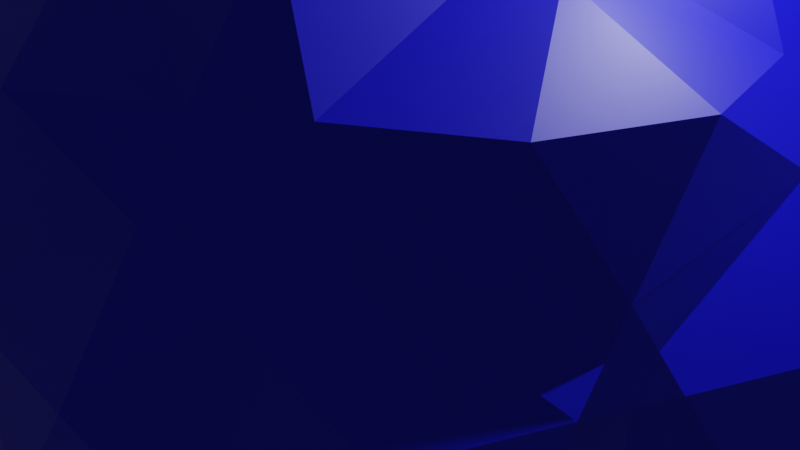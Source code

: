 # Source: rhombicosahedron.blend  (saved by Blender 2.81.16; exported with 4.5.12 LTS)
import bpy
from mathutils import Matrix  # noqa: F401  (used for matrix-valued properties, if any)

bpy.ops.wm.read_factory_settings(use_empty=True)
scene = bpy.context.scene
scene.name = 'Scene'

# ---- collections
col_collection = bpy.data.collections.new('Collection'); scene.collection.children.link(col_collection)

# ---- materials (node trees are filled in below, after node groups)
mat_material_001 = bpy.data.materials.new('Material.001')
mat_material_001.use_transparent_shadow = False

# ---- material node trees
mat_material_001.use_nodes = True; mat_material_001.node_tree.nodes.clear()
_N = mat_material_001.node_tree.nodes; _L = mat_material_001.node_tree.links
n0 = _N.new('ShaderNodeOutputMaterial'); n0.name = 'Material Output'; n0.location = (300, 300)
n1 = _N.new('ShaderNodeBsdfPrincipled'); n1.name = 'Principled BSDF'; n1.location = (10, 300)
n1.distribution = 'GGX'
n1.subsurface_method = 'BURLEY'
n1.inputs[0].default_value = (0.00072, 0.0, 0.8, 1.0)
n1.inputs[3].default_value = 1.45
n1.inputs[27].default_value = (0.0, 0.0, 0.0, 1.0)
n1.inputs[28].default_value = 1.0
_L.new(n1.outputs[0], n0.inputs[0])
n0.is_active_output = True

# ---- world
world_world = bpy.data.worlds.new('World'); scene.world = world_world
world_world.use_nodes = True; world_world.node_tree.nodes.clear()
_N = world_world.node_tree.nodes; _L = world_world.node_tree.links
n0 = _N.new('ShaderNodeOutputWorld'); n0.name = 'World Output'; n0.location = (300, 300)
n1 = _N.new('ShaderNodeBackground'); n1.name = 'Background'; n1.location = (10, 300)
n1.inputs[0].default_value = (0.05088, 0.05088, 0.05088, 1.0)
_L.new(n1.outputs[0], n0.inputs[0])
n0.is_active_output = True
world_world.color = (0.05088, 0.05088, 0.05088)
world_world.use_sun_shadow = False
world_world.sun_shadow_jitter_overblur = 0.0

# ---- cameras
cam_camera = bpy.data.cameras.new('Camera')
cam_camera.clip_end = 100.0
cam_camera.ortho_scale = 7.314

# ---- lights
light_light = bpy.data.lights.new('Light', 'POINT')
light_light.transmission_factor = 0.0
light_light.energy = 1000.0
light_light.shadow_soft_size = 0.1
light_light.shadow_maximum_resolution = 0.006
light_light.use_absolute_resolution = True

# ---- meshes
me_rhombicosahedron = bpy.data.meshes.new('Rhombicosahedron')
me_rhombicosahedron.from_pydata([(-2.952, -0.7098, -3.609), (-3.416, -1.255, -2.455), (-3.612, -0.4396, -2.45), (-4.025, -0.2671, -1.731), (-3.935, 0.8891, -2.444), (-3.704, -1.595, -1.735), (-4.08, -0.9741, -1.293), (-4.17, -2.137, -0.5745), (-3.097, -2.58, -2.453), (-4.685, 0.003266, -0.5732), (-2.592, 0.8367, -3.41), (-2.426, 0.5694, -3.61), (-2.794, 1.162, -3.168), (-2.266, 0.9479, -3.611), (-0.6597, 0.2823, -4.33), (-1.822, -0.4359, -4.327), (-0.9832, 1.597, -4.328), (0.06137, 0.7119, -4.33), (0.6808, 0.1792, -4.33), (0.3676, -0.6109, -4.33), (-0.4718, -0.5425, -4.328), (-1.912, -1.6, -3.606), (-0.1636, -1.881, -4.358), (1.75, -0.7125, -4.331), (1.23, 1.454, -4.219), (-1.589, -1.866, -3.611), (-1.267, -2.131, -3.616), (-2.105, 1.326, -3.613), (-1.938, -1.998, -3.363), (-1.958, -2.308, -3.173), (-1.613, -2.22, -3.395), (-2.45, 1.244, -3.39), (-0.7147, -3.566, -2.452), (-2.046, -3.453, -2.424), (-0.2349, -3.057, -3.622), (-2.728, -3.187, -1.297), (0.9457, -2.307, -3.612), (1.301, -2.085, -3.614), (1.638, -1.873, -3.615), (1.272, -2.445, -3.392), (0.1437, -3.645, -2.459), (1.598, -2.582, -3.172), (1.493, -3.764, -2.481), (1.618, -2.228, -3.394), (-2.93, -3.105, -0.9368), (-3.132, -3.023, -0.5761), (-3.795, -2.748, 0.5876), (-4.103, -1.429, 0.5809), (-4.207, -1.017, 0.5845), (-4.31, -0.606, 0.5881), (-4.023, 1.43, -0.9318), (-3.879, 1.601, -1.287), (-4.166, 1.259, -0.5769), (-3.411, 2.14, -2.442), (-3.857, 1.828, -0.9329), (-4.615, 0.7174, 0.5777), (-4.194, -0.7943, 0.9449), (-4.012, 1.63, -0.578), (-3.874, 1.592, 1.296), (-3.835, 2.054, -0.5792), (-3.787, 2.764, 0.5755), (-2.658, 3.025, -1.73), (-3.317, 3.307, -0.5682), (-2.624, 3.472, 0.5768), (-2.259, 2.847, -2.448), (-2.184, 3.574, -1.297), (-1.49, 3.746, -1.73), (-1.511, 3.309, -2.447), (-1.592, 2.569, -3.613), (-0.3706, 4.009, -2.452), (-1.444, 4.459, -0.5737), (-0.2346, 2.482, -3.611), (0.3645, -4.005, -1.745), (-0.9866, -3.88, -1.732), (-0.3339, -4.161, -1.275), (0.7456, -4.602, -0.5646), (-1.439, -4.381, -0.5179), (-2.811, -3.295, -0.5797), (-2.609, -3.377, -0.9404), (-2.49, -3.566, -0.5833), (-2.725, -3.19, 1.302), (-2.116, -4.18, 0.582), (-0.746, -4.284, 0.5795), (-0.3313, -4.321, 0.582), (0.08327, -4.359, 0.5845), (-0.5379, -4.234, 0.9373), (2.054, -3.741, -0.9402), (1.912, -3.909, -0.5826), (2.196, -3.574, -1.298), (2.273, -3.689, -0.5744), (2.652, -3.033, -2.453), (3.412, -2.155, -1.728), (2.415, -3.521, -0.9319), (3.793, -2.752, -0.5738), (2.635, -3.469, -0.5661), (3.174, -1.771, -2.457), (3.878, -1.601, -1.296), (3.488, -0.9934, -2.473), (3.94, -0.8862, -1.726), (4.02, 0.2634, -2.455), (4.633, -0.7217, -0.5819), (2.784, -1.177, -3.62), (2.475, 0.181, -3.606), (2.705, 0.4371, -3.395), (2.936, 0.6933, -3.184), (2.372, 0.5799, -3.607), (2.269, 0.9789, -3.609), (2.603, 0.8361, -3.396), (1.955, 2.313, -3.615), (2.654, 2.487, -2.449), (3.691, 1.595, -2.452), (0.5797, 2.414, -3.61), (0.1726, 2.448, -3.61), (0.4036, 2.722, -3.387), (-0.003631, 2.756, -3.388), (0.2274, 3.03, -3.164), (2.02, 3.028, -2.452), (0.974, 3.925, -2.451), (2.054, 3.482, -1.724), (2.721, 3.193, -1.297), (2.122, 4.174, -0.5986), (3.094, 2.593, -1.719), (3.813, 2.735, -0.5687), (4.075, 0.9915, -1.284), (4.198, 0.7901, -0.9185), (4.32, 0.5887, -0.553), (4.215, 1.012, -0.5649), (4.092, 1.213, -0.9304), (4.109, 1.435, -0.5768), (4.009, -1.65, 0.5808), (3.852, -2.034, 0.5864), (4.165, -1.266, 0.5751), (3.869, -1.814, 0.9457), (-3.406, 2.148, 1.746), (3.319, -3.304, 0.5734), (1.452, -4.451, 0.5793), (2.202, -3.574, 1.288), (2.666, -3.023, 1.743), (1.495, -3.748, 1.736), (2.266, -2.858, 2.446), (1.529, -3.299, 2.468), (1.59, -2.589, 3.618), (3.421, -2.142, 2.449), (0.3714, -4.019, 2.457), (3.886, -1.595, 1.305), (-0.3297, -4.183, 1.295), (-0.1232, -4.271, 0.9398), (-0.9828, -3.908, 2.461), (-2.057, -3.467, 1.741), (-2.015, -3.03, 2.464), (-2.651, -2.478, 2.48), (-3.107, -2.587, 1.724), (-1.964, -2.313, 3.621), (-3.704, -1.593, 2.466), (-4.091, -1.206, 0.9414), (-4.078, -0.9825, 1.302), (-4.015, -0.2849, 2.442), (-3.909, 0.8804, 1.762), (-2.955, -0.7127, 3.171), (-3.491, 0.9915, 2.458), (-3.18, 1.766, 2.452), (-2.66, 3.032, 2.468), (-2.795, 1.157, 3.623), (-2.41, 3.521, 0.9448), (-2.196, 3.57, 1.313), (-2.27, 3.687, 0.5833), (-1.917, 3.903, 0.5898), (-2.056, 3.736, 0.9513), (-1.491, 3.738, 2.461), (-0.3706, 4.007, 1.747), (-0.7481, 4.621, 0.5733), (-0.07233, 4.346, -0.5766), (0.1284, 4.262, -0.9399), (0.3292, 4.177, -1.303), (0.5474, 4.232, -0.9329), (0.3467, 4.317, -0.5696), (0.7657, 4.287, -0.5626), (0.3437, 4.174, 1.3), (1.45, 4.447, 0.5826), (-0.1299, 3.632, 2.459), (0.9941, 3.906, 1.737), (0.6948, 3.571, 2.454), (0.2533, 3.019, 3.625), (2.047, 3.471, 2.445), (-1.594, 2.575, 3.186), (-1.265, 2.438, 3.404), (-0.9357, 2.301, 3.622), (-1.288, 2.079, 3.626), (-1.617, 2.216, 3.408), (-1.641, 1.856, 3.63), (-1.732, 0.713, 4.34), (-0.3649, 0.6099, 4.337), (0.1524, 1.866, 4.337), (0.4732, 0.5246, 4.335), (-0.6974, -0.1629, 4.337), (0.6684, -0.2727, 4.333), (1.827, 0.4474, 4.331), (-0.06603, -0.7142, 4.335), (-1.204, -1.42, 4.337), (0.979, -1.593, 4.331), (-2.381, -0.5767, 3.622), (-2.284, -0.9864, 3.622), (-2.479, -0.1671, 3.622), (-2.62, -0.8495, 3.397), (-2.717, -0.4399, 3.397), (-0.4176, -2.727, 3.395), (-0.6104, -2.413, 3.624), (-0.2249, -3.041, 3.167), (-0.1821, -2.45, 3.62), (0.01067, -2.764, 3.391), (0.2462, -2.487, 3.616), (4.168, 2.158, 0.5821), (4.085, 0.9799, 1.285), (4.684, -0.009734, 0.5778), (3.115, 3.043, 0.5874), (2.49, 3.571, 0.5714), (2.803, 3.307, 0.5794), (2.913, 3.123, 0.9389), (2.601, 3.387, 0.9309), (2.711, 3.203, 1.29), (3.108, 2.586, 2.448), (3.708, 1.574, 1.751), (3.411, 1.262, 2.472), (4.033, 0.2582, 1.723), (3.606, 0.4526, 2.465), (3.936, -0.8991, 2.446), (2.951, 0.7212, 3.622), (4.025, -1.43, 0.94), (1.629, 2.222, 3.394), (1.981, 2.304, 3.17), (1.278, 2.14, 3.618), (1.945, 1.952, 3.394), (1.594, 1.87, 3.618), (1.909, 1.599, 3.619), (2.622, -0.848, 3.398), (2.814, -1.166, 3.169), (2.429, -0.53, 3.627), (2.465, -1.248, 3.392), (2.272, -0.9299, 3.621), (2.115, -1.33, 3.615)], [], [(14, 16, 17, 24, 18, 23, 19, 22, 20, 15), (0, 2, 10, 11), (2, 4, 12, 10), (13, 14, 15, 11), (89, 87, 86, 88, 92, 94), (11, 15, 0), (0, 15, 21), (15, 20, 25, 21), (22, 26, 25, 20), (13, 27, 16, 14), (1, 0, 21, 28), (8, 1, 28, 29), (30, 32, 33, 29), (30, 26, 34, 32), (208, 206, 205, 207, 209, 210), (29, 33, 8), (8, 33, 35), (26, 22, 34), (34, 22, 36), (22, 19, 37, 36), (37, 19, 23, 38), (34, 36, 39, 40), (39, 41, 42, 40), (8, 35, 44, 5), (44, 45, 7, 5), (7, 45, 46), (7, 46, 47), (7, 47, 48, 6), (48, 49, 9, 6), (4, 3, 50, 51), (9, 52, 50, 3), (12, 4, 53), (4, 51, 53), (9, 49, 55), (52, 9, 55), (57, 52, 55, 58), (59, 57, 58, 60), (51, 54, 61, 53), (54, 59, 62, 61), (62, 59, 60), (62, 60, 63), (0, 1, 8, 5, 7, 6, 9, 3, 4, 2), (53, 64, 31, 12), (64, 68, 27, 31), (54, 51, 50, 52, 57, 59), (27, 68, 16), (16, 68, 71), (91, 90, 95, 101, 97, 99, 98, 100, 96, 93), (33, 73, 78, 35), (73, 76, 79, 78), (77, 80, 46, 45), (77, 79, 81, 80), (203, 201, 200, 202, 204, 158), (79, 76, 81), (81, 76, 82), (76, 74, 83, 82), (75, 84, 83, 74), (56, 49, 48, 47, 154, 155), (75, 72, 86, 87), (42, 88, 86, 72), (42, 41, 90), (88, 42, 90), (90, 91, 92, 88), (93, 94, 92, 91), (146, 145, 85, 82, 83, 84), (108, 116, 117, 118, 120, 119, 122, 121, 110, 109), (95, 90, 41, 43), (101, 95, 43, 38), (30, 29, 28, 21, 25, 26), (101, 38, 23), (101, 23, 102), (97, 103, 104, 99), (97, 101, 102, 103), (106, 105, 18, 24), (102, 23, 18, 105), (237, 235, 234, 236, 238, 239), (107, 106, 108, 109), (104, 107, 109, 110), (108, 106, 24), (108, 24, 111), (71, 112, 17, 16), (111, 24, 17, 112), (71, 68, 67, 114), (67, 69, 115, 114), (111, 113, 116, 108), (126, 125, 124, 123, 127, 128), (115, 117, 116, 113), (53, 61, 62, 65, 70, 66, 69, 67, 68, 64), (117, 115, 69), (99, 104, 110), (99, 110, 123), (100, 98, 124, 125), (99, 123, 124, 98), (127, 123, 110, 121), (128, 127, 121, 122), (93, 96, 129, 130), (100, 131, 129, 96), (94, 93, 134), (93, 130, 134), (84, 75, 135), (75, 87, 135), (89, 94, 134, 136), (87, 89, 136, 135), (77, 45, 44, 35, 78, 79), (136, 134, 137, 142, 139, 141, 140, 143, 138, 135), (132, 144, 142, 137), (130, 132, 137, 134), (145, 146, 138, 143), (84, 135, 138, 146), (85, 145, 147, 148), (82, 85, 148, 81), (34, 40, 42, 72, 75, 74, 76, 73, 33, 32), (154, 47, 46, 151), (155, 154, 151, 153), (56, 155, 156, 157), (49, 56, 157, 55), (156, 155, 153), (156, 153, 158), (170, 169, 168, 179, 182, 181, 183, 180, 178, 177), (60, 133, 163, 63), (161, 164, 163, 133), (70, 65, 165, 166), (62, 63, 165, 65), (229, 228, 230, 232, 233, 231), (167, 164, 168, 169), (166, 167, 169, 170), (166, 170, 70), (70, 170, 171), (69, 66, 172, 173), (70, 171, 172, 66), (69, 173, 117), (174, 176, 120, 118), (173, 174, 118, 117), (113, 111, 112, 71, 114, 115), (175, 171, 170, 177), (176, 175, 177, 178), (211, 221, 220, 222, 226, 224, 225, 223, 213, 212), (164, 161, 168), (168, 161, 184), (185, 186, 182, 179), (168, 184, 185, 179), (188, 184, 161, 160), (189, 188, 160, 162), (167, 166, 165, 63, 163, 164), (187, 189, 190, 191), (186, 187, 191, 192), (81, 148, 147, 149, 152, 150, 153, 151, 46, 80), (194, 200, 201, 198), (194, 190, 202, 200), (204, 202, 162, 159), (158, 204, 159, 156), (162, 190, 189), (162, 202, 190), (187, 186, 185, 184, 188, 189), (203, 158, 153, 150), (201, 203, 150, 152), (201, 152, 198), (147, 145, 143), (120, 176, 178), (186, 192, 182), (152, 149, 205, 206), (147, 207, 205, 149), (147, 143, 207), (209, 207, 143, 140), (210, 209, 140, 141), (11, 10, 12, 31, 27, 13), (208, 210, 199, 197), (206, 208, 197, 198), (152, 206, 198), (199, 210, 141), (102, 105, 106, 107, 104, 103), (126, 128, 211, 212), (125, 126, 212, 213), (125, 213, 100), (213, 131, 100), (211, 122, 214), (211, 128, 122), (120, 178, 215), (215, 216, 119, 120), (214, 122, 119, 216), (218, 215, 178, 180), (219, 218, 180, 183), (173, 172, 171, 175, 176, 174), (217, 219, 220, 221), (214, 217, 221, 211), (192, 191, 190, 194, 198, 197, 199, 195, 196, 193), (219, 183, 220), (36, 37, 38, 43, 41, 39), (227, 131, 213, 223), (144, 227, 223, 225), (144, 225, 142), (181, 228, 229, 183), (181, 182, 230, 228), (231, 233, 226, 222), (229, 231, 222, 220), (183, 229, 220), (217, 214, 216, 215, 218, 219), (232, 230, 192, 193), (233, 232, 193, 196), (192, 230, 182), (233, 196, 226), (224, 234, 235, 225), (224, 226, 236, 234), (238, 236, 196, 195), (239, 238, 195, 199), (196, 236, 226), (130, 129, 131, 227, 144, 132), (237, 239, 141, 139), (235, 237, 139, 142), (141, 239, 199), (225, 235, 142), (60, 58, 55, 157, 156, 159, 162, 160, 161, 133)])
me_rhombicosahedron.polygons.foreach_set('use_smooth', [0, 0, 0, 0, 0, 0, 0, 0, 0, 0, 0, 0, 0, 0, 0, 0, 0, 0, 0, 0, 0, 0, 0, 0, 0, 0, 0, 0, 0, 0, 0, 0, 0, 0, 0, 0, 0, 0, 0, 0, 0, 1, 0, 0, 0, 0, 0, 1, 0, 0, 0, 0, 0, 0, 0, 0, 0, 0, 0, 0, 0, 0, 0, 0, 0, 1, 0, 0, 1, 0, 0, 0, 0, 0, 0, 0, 0, 0, 0, 0, 0, 0, 0, 0, 0, 0, 0, 1, 0, 0, 0, 0, 0, 0, 0, 0, 0, 0, 0, 0, 0, 0, 0, 0, 1, 0, 0, 0, 1, 0, 0, 1, 0, 0, 0, 0, 0, 0, 1, 0, 0, 0, 0, 0, 0, 0, 0, 0, 0, 0, 0, 0, 0, 0, 0, 0, 1, 0, 0, 0, 0, 0, 0, 0, 0, 0, 1, 0, 0, 0, 0, 0, 0, 0, 0, 0, 0, 0, 0, 0, 0, 0, 0, 0, 0, 1, 0, 0, 0, 0, 0, 0, 0, 0, 0, 0, 0, 0, 0, 0, 0, 0, 0, 0, 0, 1, 0, 0, 0, 0, 0, 0, 0, 0, 0, 0, 0, 0, 0, 0, 0, 0, 0, 0, 0, 0, 0, 0, 0, 0, 0, 1])
_k = set([(0, 1), (0, 2), (10, 11), (10, 12), (11, 13), (12, 31), (13, 27), (21, 25), (21, 28), (25, 26), (26, 30), (27, 31), (28, 29), (29, 30), (32, 33), (32, 34), (33, 73), (34, 40), (40, 42), (42, 72), (46, 80), (46, 151), (53, 61), (53, 64), (55, 58), (55, 157), (58, 60), (60, 133), (61, 62), (62, 65), (64, 68), (65, 70), (66, 69), (66, 70), (67, 68), (67, 69), (72, 75), (73, 76), (74, 75), (74, 76), (80, 81), (81, 148), (84, 135), (84, 146), (90, 91), (90, 95), (91, 93), (93, 96), (95, 101), (96, 100), (97, 99), (97, 101), (98, 99), (98, 100), (108, 109), (108, 116), (109, 110), (110, 121), (116, 117), (117, 118), (118, 120), (119, 120), (119, 122), (121, 122), (133, 161), (134, 136), (134, 137), (135, 136), (135, 138), (137, 142), (138, 143), (138, 146), (139, 141), (139, 142), (140, 141), (140, 143), (147, 148), (147, 149), (149, 152), (150, 152), (150, 153), (151, 153), (156, 157), (156, 159), (159, 162), (160, 161), (160, 162), (168, 169), (168, 179), (169, 170), (170, 177), (177, 178), (178, 180), (179, 182), (180, 183), (181, 182), (181, 183), (190, 191), (190, 194), (191, 192), (192, 193), (193, 196), (194, 198), (195, 196), (195, 199), (197, 198), (197, 199), (211, 212), (211, 221), (212, 213), (213, 223), (220, 221), (220, 222), (222, 226), (223, 225), (224, 225), (224, 226)])
me_rhombicosahedron.attributes.new('sharp_edge', 'BOOLEAN', 'EDGE').data.foreach_set('value', [ (min(e.vertices), max(e.vertices)) in _k for e in me_rhombicosahedron.edges])
_uv = me_rhombicosahedron.uv_layers.new(name='UVMap')
_uv.uv.foreach_set('vector', [0.3333, 0.9167, 0.6667, 0.8333, 0.5, 0.875, 0.5, 0.875, 0.5, 0.875, 0.4167, 0.8958, 0.3333, 0.9167, 0.3333, 0.9167, 0.3333, 0.9167, 0.3333, 0.9167, 0.0, 1.0, 1.0, 1.0, 1.0, 1.0, 0.0, 1.0, 1.0, 1.0, 1.0, 0.5, 1.0, 0.5, 1.0, 1.0, 0.3333, 0.9167, 0.3333, 0.9167, 0.0, 1.0, 0.0, 1.0, 0.0, 1.0, 0.0, 1.0, 0.0, 1.0, 0.0, 1.0, 0.0, 1.0, 0.0, 1.0, 0.0, 1.0, 0.0, 1.0, 0.0, 1.0, 0.0, 1.0, 0.0, 1.0, 0.0, 1.0, 0.0, 1.0, 0.0, 1.0, 0.0, 1.0, 0.0, 1.0, 0.0, 1.0, 0.0, 1.0, 0.0, 1.0, 0.0, 1.0, 0.3333, 0.9167, 0.6667, 0.8333, 0.6667, 0.8333, 0.3333, 0.9167, 0.0, 0.0, 0.0, 1.0, 0.0, 1.0, 0.0, 0.0, 0.0, 0.0, 0.0, 0.0, 0.0, 0.0, 0.0, 0.0, 0.0, 0.5, 0.0, 0.5062, 0.0, 0.0, 0.0, 0.0, 0.0, 0.5, 0.0, 1.0, 0.0, 1.0, 0.0, 0.5062, 0.0, 1.0, 0.0, 1.0, 0.0, 1.0, 0.0, 1.0, 0.0, 1.0, 0.0, 1.0, 0.0, 0.0, 0.0, 0.0, 0.0, 0.0, 0.0, 0.0, 0.0, 0.0, 0.0, 0.0, 0.0, 1.0, 0.0, 1.0, 0.0, 1.0, 0.0, 1.0, 0.0, 1.0, 0.0, 1.0, 0.3333, 0.9167, 0.3333, 0.9167, 0.3333, 0.9167, 0.3333, 0.9167, 0.3333, 0.9167, 0.3333, 0.9167, 0.4167, 0.8958, 0.4167, 0.8958, 0.0, 1.0, 0.0, 1.0, 0.0, 1.0, 0.0, 1.0, 0.0, 1.0, 0.0, 1.0, 0.0, 1.0, 0.0, 1.0, 0.0, 0.0, 0.0, 0.0, 0.0, 0.0, 0.0, 0.0, 0.0, 0.0, 0.0, 0.0, 0.0, 0.0, 0.0, 0.0, 0.0, 0.0, 0.0, 0.0, 0.0, 0.0, 0.0, 0.0, 0.0, 0.0, 0.0, 0.0, 0.0, 0.0, 0.0, 0.0, 0.0, 0.0, 0.0, 0.0, 0.0, 0.0, 0.0, 0.0, 0.0, 0.0, 0.0, 0.0, 1.0, 0.5, 1.0, 0.0, 1.0, 0.3841, 1.0, 0.5, 1.0, 0.0, 1.0, 0.2682, 1.0, 0.3841, 1.0, 0.0, 1.0, 0.5, 1.0, 0.5, 1.0, 0.5, 1.0, 0.5, 1.0, 0.5, 1.0, 0.5, 0.0, 0.0, 0.0, 0.0, 0.0, 0.0, 1.0, 0.2682, 1.0, 0.0, 1.0, 0.1341, 1.0, 0.3223, 1.0, 0.2682, 1.0, 0.1341, 1.0, 0.2282, 1.0, 0.3841, 1.0, 0.3223, 1.0, 0.2282, 1.0, 0.3841, 1.0, 0.5, 1.0, 0.4421, 1.0, 0.4314, 1.0, 0.5, 1.0, 0.4421, 1.0, 0.3841, 1.0, 0.3841, 1.0, 0.4314, 1.0, 0.3841, 1.0, 0.3841, 1.0, 0.3841, 1.0, 0.3841, 1.0, 0.3841, 1.0, 0.3841, 0.0, 1.0, 0.0, 0.0, 0.0, 0.0, 0.0, 0.0, 0.5, 0.0, 1.0, 0.0, 1.0, 0.0, 1.0, 0.0, 1.0, 0.5, 1.0, 1.0, 1.0, 0.5, 1.0, 0.4657, 1.0, 0.4657, 1.0, 0.5, 1.0, 0.4657, 1.0, 0.4657, 1.0, 0.4657, 1.0, 0.4657, 1.0, 0.4421, 1.0, 0.5, 1.0, 0.3841, 1.0, 0.2682, 1.0, 0.3223, 1.0, 0.3841, 1.0, 0.4657, 1.0, 0.4657, 1.0, 0.4657, 1.0, 0.4657, 1.0, 0.4657, 1.0, 0.4657, 0.0, 1.0, 0.0, 1.0, 0.0, 1.0, 0.0, 1.0, 0.0, 1.0, 0.0, 1.0, 0.0, 1.0, 0.0, 1.0, 0.0, 1.0, 0.0, 1.0, 0.0, 1.0, 0.0, 1.0, 0.0, 1.0, 0.0, 1.0, 0.0, 1.0, 0.0, 1.0, 0.0, 1.0, 0.0, 1.0, 0.0, 0.0, 0.0, 0.0, 0.0, 0.0, 0.0, 0.0, 0.0, 0.0, 0.0, 0.0, 0.0, 0.0, 0.0, 0.0, 0.1367, 0.0557, 0.1406, 0.0573, 0.1328, 0.0541, 0.125, 0.051, 0.1289, 0.0526, 0.1328, 0.0541, 0.0, 1.0, 0.0, 1.0, 0.0, 1.0, 0.0, 1.0, 0.0, 1.0, 0.0, 1.0, 0.0, 1.0, 0.0, 1.0, 0.0, 1.0, 0.0, 1.0, 0.0, 1.0, 0.0, 1.0, 0.0, 1.0, 0.0, 1.0, 0.0, 0.0, 0.0, 0.0, 0.0, 0.0, 0.0, 0.0, 0.0, 0.0, 0.0, 0.0, 0.0, 1.0, 0.0, 1.0, 0.0, 1.0, 0.0, 1.0, 0.0, 1.0, 0.0, 1.0, 0.0, 1.0, 0.0, 1.0, 0.0, 1.0, 0.0, 1.0, 0.0, 1.0, 0.0, 1.0, 0.0, 1.0, 0.0, 1.0, 0.0, 1.0, 0.0, 1.0, 0.0, 1.0, 0.0, 1.0, 0.0, 1.0, 0.0, 1.0, 0.0, 1.0, 0.0, 1.0, 0.0, 1.0, 0.0, 1.0, 0.0, 1.0, 0.0, 1.0, 0.0, 1.0, 0.0, 1.0, 0.0, 1.0, 0.25, 0.8664, 0.5, 0.7329, 0.375, 0.7996, 0.375, 0.7996, 0.375, 0.7996, 0.3438, 0.8163, 0.3125, 0.833, 0.2813, 0.8497, 0.125, 0.9332, 0.0, 1.0, 0.0, 1.0, 0.0, 1.0, 0.0, 1.0, 0.0, 1.0, 0.0, 1.0, 0.0, 1.0, 0.0, 1.0, 0.0, 0.5, 0.0, 0.0, 0.0, 0.0, 0.0, 1.0, 0.0, 1.0, 0.0, 1.0, 0.0, 1.0, 0.0, 1.0, 0.0, 1.0, 0.0, 1.0, 0.0, 1.0, 0.0, 1.0, 0.0, 1.0, 0.0, 1.0, 0.0, 1.0, 0.0, 1.0, 0.0, 1.0, 0.0, 1.0, 0.0, 1.0, 0.0, 1.0, 0.0, 1.0, 0.0, 1.0, 0.0, 1.0, 0.0, 1.0, 0.0, 1.0, 0.0, 1.0, 0.0, 1.0, 0.0, 1.0, 0.1719, 0.9007, 0.1563, 0.9097, 0.1875, 0.8917, 0.2188, 0.8736, 0.2031, 0.8826, 0.1875, 0.8917, 0.0, 1.0, 0.0, 1.0, 0.0, 1.0, 0.0, 1.0, 0.0, 1.0, 0.0, 1.0, 0.0, 1.0, 0.0, 1.0, 0.0, 1.0, 0.0, 1.0, 0.0, 1.0, 0.0, 1.0, 0.0, 1.0, 0.0, 1.0, 1.0, 0.4657, 0.5, 0.7329, 0.3333, 0.9167, 0.6667, 0.8333, 0.0, 1.0, 0.0, 1.0, 0.3333, 0.9167, 0.5, 0.7329, 1.0, 0.4657, 1.0, 0.4657, 1.0, 0.4657, 1.0, 0.4657, 1.0, 0.4657, 1.0, 0.4657, 1.0, 0.4657, 1.0, 0.4657, 0.0, 1.0, 0.25, 0.8664, 0.25, 0.8664, 0.0, 1.0, 0.0, 1.0, 0.0, 1.0, 0.0, 1.0, 0.0, 1.0, 0.0, 1.0, 0.0, 1.0, 0.5, 0.7329, 0.5, 0.7329, 0.25, 0.8664, 0.25, 0.8664, 1.0, 0.5, 1.0, 0.4314, 1.0, 0.3841, 1.0, 0.4078, 1.0, 0.4078, 1.0, 0.4078, 1.0, 0.4367, 1.0, 0.4657, 1.0, 0.4657, 1.0, 0.4657, 0.5, 0.7329, 0.5, 0.7329, 0.5, 0.7329, 0.0, 1.0, 0.0, 1.0, 0.0, 1.0, 0.0, 1.0, 0.0, 1.0, 0.0, 1.0, 0.0, 1.0, 0.0, 1.0, 0.0, 1.0, 0.0, 1.0, 0.0, 1.0, 0.0, 1.0, 0.0, 1.0, 0.0, 1.0, 0.0, 1.0, 0.0, 1.0, 0.0, 1.0, 0.0, 1.0, 0.0, 1.0, 0.0, 1.0, 0.0, 1.0, 0.0, 1.0, 0.0, 1.0, 0.0, 1.0, 0.0, 1.0, 0.0, 1.0, 0.0, 1.0, 0.0, 1.0, 0.0, 1.0, 0.0, 1.0, 0.0, 1.0, 0.0, 1.0, 0.0, 1.0, 0.0, 1.0, 0.0, 1.0, 0.0, 1.0, 0.0, 1.0, 0.0, 1.0, 0.0, 1.0, 0.0, 1.0, 0.0, 1.0, 0.0, 1.0, 0.0, 1.0, 0.0, 1.0, 0.0, 1.0, 0.0, 1.0, 0.0, 1.0, 0.0, 1.0, 0.0, 1.0, 0.0, 1.0, 0.0, 0.0, 0.0, 0.0, 0.0, 0.0, 0.0, 0.0, 0.0, 0.0, 0.0, 0.0, 0.0, 1.0, 0.0, 1.0, 0.0, 1.0, 0.0, 1.0, 0.0, 1.0, 0.0, 1.0, 0.0, 1.0, 0.0, 1.0, 0.0, 1.0, 0.0, 1.0, 0.0, 1.0, 0.0, 1.0, 0.0, 1.0, 0.0, 1.0, 0.0, 1.0, 0.0, 1.0, 0.0, 1.0, 0.0, 1.0, 0.0, 1.0, 0.0, 1.0, 0.0, 1.0, 0.0, 1.0, 0.0, 1.0, 0.0, 1.0, 0.0, 1.0, 0.0, 1.0, 0.0, 1.0, 0.0, 1.0, 0.0, 1.0, 0.0, 1.0, 0.0, 1.0, 0.0, 1.0, 0.0, 1.0, 0.0, 1.0, 0.0, 1.0, 0.0, 1.0, 0.0, 1.0, 0.0, 1.0, 0.0, 1.0, 0.0, 1.0, 0.0, 1.0, 0.0, 1.0, 0.0, 1.0, 0.0, 1.0, 0.0, 0.0, 0.0, 0.0, 0.0, 0.0, 0.0, 0.0, 0.0, 0.0, 0.0, 0.0, 0.0, 0.0, 0.0, 0.0, 0.0, 0.0, 0.0, 0.0, 0.0, 0.0, 0.0, 0.0, 0.0, 0.0, 0.0, 0.0, 0.0, 0.0, 0.0, 0.0, 0.0, 0.0, 0.0, 0.0, 0.0, 0.0, 0.0, 0.0, 0.0, 0.0, 0.0, 0.0, 1.0, 0.4078, 0.5, 0.2039, 0.0, 0.0, 0.25, 0.1019, 0.25, 0.1019, 0.25, 0.1019, 0.25, 0.1019, 0.25, 0.1019, 0.375, 0.1529, 0.75, 0.3058, 1.0, 0.3841, 0.0, 0.0, 0.5, 0.1921, 1.0, 0.3841, 0.0, 0.0, 0.0, 0.0, 0.5, 0.1921, 0.0, 0.0, 1.0, 0.4078, 1.0, 0.4078, 1.0, 0.4078, 1.0, 0.4078, 1.0, 0.4078, 1.0, 0.4078, 1.0, 0.4078, 1.0, 0.4078, 0.25, 0.1019, 0.25, 0.1019, 0.25, 0.1019, 0.25, 0.1019, 0.25, 0.1019, 0.25, 0.1019, 0.5, 0.2039, 0.0, 0.0, 0.0, 0.0, 0.5, 0.2039, 1.0, 0.4078, 0.5, 0.2039, 0.5, 0.2039, 1.0, 0.4078, 1.0, 0.4078, 1.0, 0.4078, 1.0, 0.4078, 1.0, 0.4078, 1.0, 0.4078, 1.0, 0.4078, 1.0, 0.4367, 1.0, 0.4078, 1.0, 0.4223, 1.0, 0.4367, 1.0, 0.4078, 1.0, 0.4078, 1.0, 0.4223, 1.0, 0.4078, 1.0, 0.4367, 1.0, 0.4367, 1.0, 0.4367, 1.0, 0.4295, 1.0, 0.4223, 1.0, 0.4223, 1.0, 0.4295, 1.0, 0.4367, 1.0, 0.4295, 1.0, 0.4295, 1.0, 0.4367, 0.25, 0.8664, 0.0, 1.0, 0.5, 0.7329, 1.0, 0.4657, 0.75, 0.5993, 0.5, 0.7329, 1.0, 0.415, 1.0, 0.4078, 1.0, 0.4078, 1.0, 0.415, 1.0, 0.4223, 1.0, 0.415, 1.0, 0.415, 1.0, 0.4223, 0.0, 1.0, 0.25, 0.8556, 0.25, 0.8556, 0.25, 0.8556, 0.2188, 0.8736, 0.1875, 0.8917, 0.1563, 0.9097, 0.125, 0.9278, 0.125, 0.9278, 0.125, 0.9278, 0.0, 0.0, 0.0, 0.0, 0.0, 0.0, 0.0, 0.0, 0.0, 0.0, 0.0, 0.0, 0.125, 0.051, 0.25, 0.1019, 0.25, 0.1019, 0.25, 0.1019, 0.0, 0.0, 0.0, 0.0, 0.125, 0.051, 0.25, 0.1019, 0.0625, 0.0255, 0.0, 0.0, 0.0, 0.0, 0.0625, 0.0255, 0.125, 0.051, 0.0625, 0.0255, 0.0625, 0.0255, 0.125, 0.051, 0.5, 0.2039, 1.0, 0.4078, 1.0, 0.4078, 1.0, 0.4078, 0.5, 0.1921, 0.0, 0.0, 0.1875, 0.0765, 0.125, 0.051, 0.125, 0.051, 0.1875, 0.0765, 0.25, 0.1019, 0.1875, 0.0765, 0.1875, 0.0765, 0.25, 0.1019, 0.0, 1.0, 0.0, 1.0, 0.0, 1.0, 0.0, 1.0, 0.0, 1.0, 0.0, 1.0, 0.0, 1.0, 0.0, 1.0, 0.0, 1.0, 0.0, 1.0, 0.1563, 0.0637, 0.1328, 0.0541, 0.1406, 0.0573, 0.1563, 0.0637, 0.1563, 0.0637, 0.125, 0.051, 0.125, 0.051, 0.1328, 0.0541, 0.1289, 0.0526, 0.125, 0.051, 0.125, 0.051, 0.1289, 0.0526, 0.1328, 0.0541, 0.1289, 0.0526, 0.1289, 0.0526, 0.1328, 0.0541, 0.125, 0.051, 0.125, 0.051, 0.125, 0.051, 0.125, 0.051, 0.125, 0.051, 0.125, 0.051, 0.1875, 0.0765, 0.25, 0.1019, 0.125, 0.051, 0.0, 0.0, 0.0625, 0.0255, 0.125, 0.051, 0.1367, 0.0557, 0.1328, 0.0541, 0.1328, 0.0541, 0.1367, 0.0557, 0.1406, 0.0573, 0.1367, 0.0557, 0.1367, 0.0557, 0.1406, 0.0573, 0.1406, 0.0573, 0.1406, 0.0573, 0.1406, 0.0573, 0.0, 1.0, 0.0, 1.0, 0.0, 1.0, 1.0, 0.4223, 1.0, 0.4223, 1.0, 0.4223, 0.25, 0.1019, 0.25, 0.1019, 0.25, 0.1019, 0.0, 1.0, 0.0, 1.0, 0.0, 1.0, 0.0, 1.0, 0.0, 1.0, 0.0, 1.0, 0.0, 1.0, 0.0, 1.0, 0.0, 1.0, 0.0, 1.0, 0.0, 1.0, 0.0, 1.0, 0.0, 1.0, 0.0, 1.0, 0.0, 1.0, 0.0, 1.0, 0.0, 1.0, 0.0, 1.0, 0.0, 1.0, 0.0, 1.0, 1.0, 1.0, 1.0, 0.5, 0.8333, 0.6667, 0.6667, 0.8333, 0.3333, 0.9167, 0.0, 1.0, 0.0, 1.0, 0.0, 1.0, 0.0, 1.0, 0.0, 1.0, 0.0, 1.0, 0.0, 1.0, 0.0, 1.0, 0.1406, 0.0573, 0.0, 1.0, 0.0, 1.0, 0.0, 1.0, 0.0, 1.0, 0.0, 1.0, 0.0, 1.0, 0.0, 1.0, 0.0, 1.0, 0.0, 1.0, 0.0, 1.0, 0.0, 1.0, 0.0, 1.0, 0.0, 1.0, 0.0, 1.0, 0.0, 1.0, 0.0, 1.0, 0.0, 1.0, 0.0, 1.0, 0.0, 1.0, 0.0, 1.0, 0.0, 1.0, 0.0, 1.0, 0.0, 1.0, 0.0, 1.0, 0.0, 1.0, 0.0, 1.0, 0.0, 1.0, 0.0, 1.0, 0.0, 1.0, 0.0, 1.0, 0.0, 1.0, 1.0, 0.4223, 1.0, 0.4223, 1.0, 0.4223, 1.0, 0.4223, 0.5, 0.7111, 0.1875, 0.8998, 0.375, 0.7996, 0.0, 1.0, 0.0, 1.0, 0.1875, 0.8998, 0.5, 0.7111, 0.75, 0.5667, 1.0, 0.4223, 1.0, 0.4223, 0.75, 0.5667, 0.5, 0.7111, 0.75, 0.5667, 0.75, 0.5667, 0.5, 0.7111, 1.0, 0.4367, 1.0, 0.4223, 1.0, 0.4078, 1.0, 0.415, 1.0, 0.4223, 1.0, 0.4295, 0.25, 0.8556, 0.5, 0.7111, 0.5, 0.7111, 0.25, 0.8556, 0.0, 1.0, 0.25, 0.8556, 0.25, 0.8556, 0.0, 1.0, 0.25, 0.1019, 0.1875, 0.0765, 0.125, 0.051, 0.1563, 0.0637, 0.1563, 0.0637, 0.1563, 0.0637, 0.1563, 0.0637, 0.1563, 0.0637, 0.1719, 0.0701, 0.2188, 0.0892, 0.5, 0.7111, 0.5, 0.7111, 0.5, 0.7111, 0.3333, 0.9167, 0.3333, 0.9167, 0.4167, 0.8958, 0.3889, 0.9028, 0.3611, 0.9097, 0.3472, 0.9132, 0.0, 1.0, 0.0, 1.0, 0.0, 1.0, 0.0, 1.0, 0.0, 1.0, 0.0, 1.0, 0.0, 1.0, 0.0, 1.0, 0.0, 1.0, 0.0, 1.0, 0.0, 1.0, 0.25, 0.1019, 0.25, 0.1019, 0.25, 0.1019, 0.25, 0.1019, 0.25, 0.1019, 0.25, 0.1019, 0.25, 0.1019, 0.25, 0.1019, 0.25, 0.1019, 0.25, 0.1019, 0.25, 0.1019, 0.25, 0.1019, 0.25, 0.1019, 0.25, 0.1019, 0.25, 0.1019, 0.25, 0.1019, 0.5, 0.7111, 0.25, 0.1019, 0.25, 0.1019, 0.25, 0.8556, 0.0, 1.0, 0.5, 0.7111, 1.0, 0.4223, 0.75, 0.5667, 0.5, 0.7111, 0.25, 0.1019, 0.25, 0.1019, 0.25, 0.1019, 0.25, 0.1019, 0.25, 0.1019, 0.25, 0.1019, 0.25, 0.1019, 0.25, 0.1019, 0.25, 0.1019, 0.25, 0.1019, 0.25, 0.1019, 0.25, 0.1019, 0.25, 0.1019, 0.25, 0.1019, 0.1875, 0.8917, 0.1875, 0.8917, 0.1563, 0.9097, 0.1563, 0.9097, 0.1875, 0.8917, 0.2188, 0.8736, 0.2188, 0.8736, 0.1875, 0.8917, 0.2031, 0.8826, 0.2188, 0.8736, 0.2188, 0.8736, 0.2031, 0.8826, 0.1875, 0.8917, 0.2031, 0.8826, 0.2031, 0.8826, 0.1875, 0.8917, 0.25, 0.1019, 0.2188, 0.8736, 0.2188, 0.8736, 0.0, 1.0, 0.0, 1.0, 0.0, 1.0, 0.0, 1.0, 0.0, 1.0, 0.0, 1.0, 0.1719, 0.9007, 0.1875, 0.8917, 0.1875, 0.8917, 0.1719, 0.9007, 0.1563, 0.9097, 0.1719, 0.9007, 0.1719, 0.9007, 0.1563, 0.9097, 0.0, 1.0, 0.1875, 0.8917, 0.1875, 0.8917, 0.0, 1.0, 0.1563, 0.9097, 0.1563, 0.9097, 1.0, 0.3841, 0.0, 0.0, 0.0, 0.0, 0.0, 0.0, 0.0, 0.0, 0.0, 0.0, 0.0, 0.0, 0.0, 0.0, 0.0, 0.0, 1.0, 0.3062])
me_rhombicosahedron.materials.append(mat_material_001)
me_rhombicosahedron.use_remesh_fix_poles = True
me_rhombicosahedron.use_remesh_preserve_attributes = False
me_rhombicosahedron.use_mirror_vertex_groups = False
me_rhombicosahedron.update()
me_rhombicosahedron.normals_split_custom_set([tuple(v) for v in zip(*[iter([0.006923, 0.0115, -0.9999, 0.006923, 0.0115, -0.9999, 0.006923, 0.0115, -0.9999, 0.006923, 0.0115, -0.9999, 0.006923, 0.0115, -0.9999, 0.006923, 0.0115, -0.9999, 0.006923, 0.0115, -0.9999, 0.006923, 0.0115, -0.9999, 0.006923, 0.0115, -0.9999, 0.006923, 0.0115, -0.9999, -0.7781, 0.2549, -0.5741, -0.7781, 0.2549, -0.5741, -0.7781, 0.2549, -0.5741, -0.7781, 0.2549, -0.5741, -0.5843, -0.06428, -0.809, -0.5843, -0.06428, -0.809, -0.5843, -0.06428, -0.809, -0.5843, -0.06428, -0.809, -0.3014, 0.3601, -0.8829, -0.3014, 0.3601, -0.8829, -0.3014, 0.3601, -0.8829, -0.3014, 0.3601, -0.8829, 0.5136, -0.8371, -0.1886, 0.5136, -0.8371, -0.1886, 0.5136, -0.8371, -0.1886, 0.5136, -0.8371, -0.1886, 0.5136, -0.8371, -0.1886, 0.5136, -0.8371, -0.1886, -0.5609, 0.2304, -0.7952, -0.5609, 0.2304, -0.7952, -0.5609, 0.2304, -0.7952, -0.3929, -0.4624, -0.7949, -0.3929, -0.4624, -0.7949, -0.3929, -0.4624, -0.7949, -0.1055, -0.4591, -0.8821, -0.1055, -0.4591, -0.8821, -0.1055, -0.4591, -0.8821, -0.1055, -0.4591, -0.8821, -0.4593, -0.1616, -0.8734, -0.4593, -0.1616, -0.8734, -0.4593, -0.1616, -0.8734, -0.4593, -0.1616, -0.8734, -0.4698, -0.04499, -0.8816, -0.4698, -0.04499, -0.8816, -0.4698, -0.04499, -0.8816, -0.4698, -0.04499, -0.8816, -0.5784, -0.5676, -0.5859, -0.5784, -0.5676, -0.5859, -0.5784, -0.5676, -0.5859, -0.5784, -0.5676, -0.5859, -0.5431, -0.1946, -0.8168, -0.5431, -0.1946, -0.8168, -0.5431, -0.1946, -0.8168, -0.5431, -0.1946, -0.8168, -0.1279, -0.5854, -0.8006, -0.1279, -0.5854, -0.8006, -0.1279, -0.5854, -0.8006, -0.1279, -0.5854, -0.8006, -0.4928, -0.6547, -0.5731, -0.4928, -0.6547, -0.5731, -0.4928, -0.6547, -0.5731, -0.4928, -0.6547, -0.5731, -0.04519, -0.6052, 0.7948, -0.04519, -0.6052, 0.7948, -0.04558, -0.6049, 0.795, -0.04484, -0.6049, 0.795, -0.04519, -0.6052, 0.7948, -0.04519, -0.6052, 0.7948, -0.3813, -0.4859, -0.7865, -0.3813, -0.4859, -0.7865, -0.3813, -0.4859, -0.7865, -0.6225, -0.757, -0.1986, -0.6225, -0.757, -0.1986, -0.6225, -0.757, -0.1986, -0.4199, -0.4627, -0.7808, -0.4199, -0.4627, -0.7808, -0.4199, -0.4627, -0.7808, 0.3332, -0.5143, -0.7903, 0.3332, -0.5143, -0.7903, 0.3332, -0.5143, -0.7903, 0.4149, -0.2306, -0.8801, 0.4149, -0.2306, -0.8801, 0.4149, -0.2306, -0.8801, 0.4149, -0.2306, -0.8801, 0.02853, -0.4702, -0.8821, 0.02853, -0.4702, -0.8821, 0.02853, -0.4702, -0.8821, 0.02853, -0.4702, -0.8821, 0.3819, -0.7241, -0.5743, 0.3819, -0.7241, -0.5743, 0.3819, -0.7241, -0.5743, 0.3819, -0.7241, -0.5743, 0.01067, -0.5673, -0.8234, 0.01067, -0.5673, -0.8234, 0.01067, -0.5673, -0.8234, 0.01067, -0.5673, -0.8234, -0.837, -0.5391, -0.09416, -0.837, -0.5391, -0.09416, -0.837, -0.5391, -0.09416, -0.837, -0.5391, -0.09416, -0.6251, -0.6273, -0.4644, -0.6251, -0.6273, -0.4644, -0.6251, -0.6273, -0.4644, -0.6251, -0.6273, -0.4644, -0.6377, -0.7472, -0.1873, -0.6377, -0.7472, -0.1873, -0.6377, -0.7472, -0.1873, -0.956, -0.2221, 0.1917, -0.956, -0.2221, 0.1917, -0.956, -0.2221, 0.1917, -0.9997, -0.01544, -0.01623, -0.9997, -0.01544, -0.01623, -0.9997, -0.01544, -0.01623, -0.9997, -0.01544, -0.01623, -0.8952, -0.4452, -0.0223, -0.8952, -0.4452, -0.0223, -0.8952, -0.4452, -0.0223, -0.8952, -0.4452, -0.0223, -0.9907, 0.09959, -0.09281, -0.9907, 0.09959, -0.09281, -0.9907, 0.09959, -0.09281, -0.9907, 0.09959, -0.09281, -0.8417, 0.274, -0.4652, -0.8417, 0.274, -0.4652, -0.8417, 0.274, -0.4652, -0.8417, 0.274, -0.4652, -0.56, 0.236, -0.7942, -0.56, 0.236, -0.7942, -0.56, 0.236, -0.7942, -0.9054, 0.3799, -0.1897, -0.9054, 0.3799, -0.1897, -0.9054, 0.3799, -0.1897, -0.9562, -0.219, 0.1942, -0.9562, -0.219, 0.1942, -0.9562, -0.219, 0.1942, -0.9097, 0.3755, -0.1775, -0.9097, 0.3755, -0.1775, -0.9097, 0.3755, -0.1775, -0.8187, 0.5736, 0.0258, -0.8187, 0.5736, 0.0258, -0.8187, 0.5736, 0.0258, -0.8187, 0.5736, 0.0258, -0.9847, 0.1727, 0.02232, -0.9847, 0.1727, 0.02232, -0.9847, 0.1727, 0.02232, -0.9847, 0.1727, 0.02232, -0.7704, 0.63, -0.09746, -0.7704, 0.63, -0.09746, -0.7704, 0.63, -0.09746, -0.7704, 0.63, -0.09746, -0.7878, 0.4025, -0.4661, -0.7878, 0.4025, -0.4661, -0.7878, 0.4025, -0.4661, -0.7878, 0.4025, -0.4661, -0.906, 0.3765, -0.1933, -0.906, 0.3765, -0.1933, -0.906, 0.3765, -0.1933, -0.5108, 0.8389, 0.1881, -0.5108, 0.8389, 0.1881, -0.5108, 0.8389, 0.1881, -0.8696, -0.2086, -0.4475, -0.8696, -0.2086, -0.4475, -0.8696, -0.2086, -0.4475, -0.8696, -0.2086, -0.4475, -0.8696, -0.2086, -0.4475, -0.8696, -0.2086, -0.4475, -0.8696, -0.2086, -0.4475, -0.8696, -0.2086, -0.4475, -0.8696, -0.2086, -0.4475, -0.8696, -0.2086, -0.4475, -0.3663, 0.4617, -0.8079, -0.3663, 0.4617, -0.8079, -0.3663, 0.4617, -0.8079, -0.3663, 0.4617, -0.8079, -0.7247, 0.3714, -0.5804, -0.7247, 0.3714, -0.5804, -0.7247, 0.3714, -0.5804, -0.7247, 0.3714, -0.5804, -0.9075, 0.377, -0.1855, -0.9075, 0.377, -0.1855, -0.9075, 0.377, -0.1855, -0.9075, 0.377, -0.1855, -0.9075, 0.377, -0.1855, -0.9075, 0.377, -0.1855, -0.5619, 0.2316, -0.7941, -0.5619, 0.2316, -0.7941, -0.5619, 0.2316, -0.7941, 0.04004, 0.6081, -0.7928, 0.04004, 0.6081, -0.7928, 0.04004, 0.6081, -0.7928, 0.8246, -0.3426, -0.4501, 0.8246, -0.3426, -0.4501, 0.8246, -0.3426, -0.4501, 0.8246, -0.3426, -0.4501, 0.8246, -0.3426, -0.4501, 0.8246, -0.3426, -0.4501, 0.8246, -0.3426, -0.4501, 0.8246, -0.3426, -0.4501, 0.8246, -0.3426, -0.4501, 0.8246, -0.3426, -0.4501, -0.3897, -0.9154, -0.1013, -0.3897, -0.9154, -0.1013, -0.3897, -0.9154, -0.1013, -0.3897, -0.9154, -0.1013, -0.4904, -0.7547, -0.4358, -0.4904, -0.7547, -0.4358, -0.4904, -0.7547, -0.4358, -0.4904, -0.7547, -0.4358, -0.4648, -0.8851, 0.02238, -0.4648, -0.8851, 0.02238, -0.4648, -0.8851, 0.02238, -0.4648, -0.8851, 0.02238, -0.7993, -0.6006, 0.02082, -0.7993, -0.6006, 0.02082, -0.7993, -0.6006, 0.02082, -0.7993, -0.6006, 0.02082, -0.5908, -0.1402, 0.7945, -0.5908, -0.1402, 0.7945, -0.5908, -0.1402, 0.7945, -0.5908, -0.1402, 0.7945, -0.5908, -0.1402, 0.7945, -0.5908, -0.1402, 0.7945, -0.5889, -0.7777, -0.2201, -0.5889, -0.7777, -0.2201, -0.5889, -0.7777, -0.2201, -0.07493, -0.9881, 0.1345, -0.07493, -0.9881, 0.1345, -0.07493, -0.9881, 0.1345, 0.09768, -0.9942, -0.04451, 0.09768, -0.9942, -0.04451, 0.09768, -0.9942, -0.04451, 0.09768, -0.9942, -0.04451, -0.2885, -0.9568, -0.03706, -0.2885, -0.9568, -0.03706, -0.2885, -0.9568, -0.03706, -0.2885, -0.9568, -0.03706, -0.9533, -0.2409, 0.1824, -0.9533, -0.2409, 0.1824, -0.9533, -0.2409, 0.1824, -0.9533, -0.2409, 0.1824, -0.9533, -0.2409, 0.1824, -0.9533, -0.2409, 0.1824, 0.3933, -0.7975, -0.4575, 0.3933, -0.7975, -0.4575, 0.3933, -0.7975, -0.4575, 0.3933, -0.7975, -0.4575, 0.246, -0.9664, -0.07512, 0.246, -0.9664, -0.07512, 0.246, -0.9664, -0.07512, 0.246, -0.9664, -0.07512, 0.3335, -0.4981, -0.8004, 0.3335, -0.4981, -0.8004, 0.3335, -0.4981, -0.8004, 0.528, -0.83, -0.1798, 0.528, -0.83, -0.1798, 0.528, -0.83, -0.1798, 0.7405, -0.6649, -0.09808, 0.7405, -0.6649, -0.09808, 0.7405, -0.6649, -0.09808, 0.7405, -0.6649, -0.09808, 0.5208, -0.7174, -0.4627, 0.5208, -0.7174, -0.4627, 0.5208, -0.7174, -0.4627, 0.5208, -0.7174, -0.4627, -0.08868, -0.9777, 0.1903, -0.08868, -0.9777, 0.1903, -0.08868, -0.9777, 0.1903, -0.08868, -0.9777, 0.1903, -0.08868, -0.9777, 0.1903, -0.08868, -0.9777, 0.1903, 0.5819, 0.6777, -0.4496, 0.5819, 0.6777, -0.4496, 0.5819, 0.6777, -0.4496, 0.5819, 0.6777, -0.4496, 0.5819, 0.6777, -0.4496, 0.5819, 0.6777, -0.4496, 0.5819, 0.6777, -0.4496, 0.5819, 0.6777, -0.4496, 0.5819, 0.6777, -0.4496, 0.5819, 0.6777, -0.4496, 0.5142, -0.2849, -0.8089, 0.5142, -0.2849, -0.8089, 0.5142, -0.2849, -0.8089, 0.5142, -0.2849, -0.8089, 0.481, -0.6583, -0.579, 0.481, -0.6583, -0.579, 0.481, -0.6583, -0.579, 0.481, -0.6583, -0.579, -0.3923, -0.4604, -0.7963, -0.3923, -0.4604, -0.7963, -0.3923, -0.4604, -0.7963, -0.3923, -0.4604, -0.7963, -0.3922, -0.4601, -0.7965, -0.3921, -0.4601, -0.7966, 0.3129, -0.52, -0.7948, 0.3129, -0.52, -0.7948, 0.3129, -0.52, -0.7948, 0.6039, 0.1456, -0.7837, 0.6039, 0.1456, -0.7837, 0.6039, 0.1456, -0.7837, 0.5603, -0.1592, -0.8128, 0.5603, -0.1592, -0.8128, 0.5603, -0.1592, -0.8128, 0.5603, -0.1592, -0.8128, 0.7992, 0.1212, -0.5888, 0.7992, 0.1212, -0.5888, 0.7992, 0.1212, -0.5888, 0.7992, 0.1212, -0.5888, 0.4365, -0.05775, -0.8978, 0.4365, -0.05775, -0.8978, 0.4365, -0.05775, -0.8978, 0.4365, -0.05775, -0.8978, 0.3538, 0.3213, -0.8784, 0.3538, 0.3213, -0.8784, 0.3538, 0.3213, -0.8784, 0.3538, 0.3213, -0.8784, 0.5614, -0.2322, 0.7943, 0.5614, -0.2322, 0.7943, 0.5614, -0.2322, 0.7943, 0.5614, -0.2322, 0.7943, 0.5614, -0.2322, 0.7943, 0.5614, -0.2322, 0.7943, 0.7717, 0.2524, -0.5837, 0.7717, 0.2524, -0.5837, 0.7717, 0.2524, -0.5837, 0.7717, 0.2524, -0.5837, 0.4258, 0.3997, -0.8117, 0.4258, 0.3997, -0.8117, 0.4258, 0.3997, -0.8117, 0.4258, 0.3997, -0.8117, 0.5442, 0.1248, -0.8296, 0.5442, 0.1248, -0.8296, 0.5442, 0.1248, -0.8296, 0.03772, 0.5536, -0.8319, 0.03772, 0.5536, -0.8319, 0.03772, 0.5536, -0.8319, 0.2525, 0.3999, -0.8811, 0.2525, 0.3999, -0.8811, 0.2525, 0.3999, -0.8811, 0.2525, 0.3999, -0.8811, -0.1245, 0.4184, -0.8997, -0.1245, 0.4184, -0.8997, -0.1245, 0.4184, -0.8997, -0.1245, 0.4184, -0.8997, -0.01206, 0.8089, -0.5878, -0.01206, 0.8089, -0.5878, -0.01206, 0.8089, -0.5878, -0.01206, 0.8089, -0.5878, -0.2487, 0.5316, -0.8097, -0.2487, 0.5316, -0.8097, -0.2487, 0.5316, -0.8097, -0.2487, 0.5316, -0.8097, 0.1262, 0.8026, -0.583, 0.1262, 0.8026, -0.583, 0.1262, 0.8026, -0.583, 0.1262, 0.8026, -0.583, 0.9538, 0.2317, -0.1912, 0.9538, 0.2317, -0.1912, 0.9538, 0.2317, -0.1912, 0.9538, 0.2317, -0.1912, 0.9538, 0.2317, -0.1912, 0.9538, 0.2317, -0.1912, 0.3242, 0.4802, -0.815, 0.3242, 0.4802, -0.815, 0.3242, 0.4802, -0.815, 0.3242, 0.4802, -0.815, -0.4688, 0.7601, -0.4499, -0.4688, 0.7601, -0.4499, -0.4688, 0.7601, -0.4499, -0.4688, 0.7601, -0.4499, -0.4688, 0.7601, -0.4499, -0.4688, 0.7601, -0.4499, -0.4688, 0.7601, -0.4499, -0.4688, 0.7601, -0.4499, -0.4688, 0.7601, -0.4499, -0.4688, 0.7601, -0.4499, 0.03827, 0.6029, -0.7969, 0.03827, 0.6029, -0.7969, 0.03827, 0.6029, -0.7969, 0.5917, 0.148, -0.7925, 0.5917, 0.148, -0.7925, 0.5917, 0.148, -0.7925, 0.9527, 0.2358, -0.1918, 0.9527, 0.2358, -0.1918, 0.9527, 0.2358, -0.1918, 0.872, 0.1469, -0.467, 0.872, 0.1469, -0.467, 0.872, 0.1469, -0.467, 0.872, 0.1469, -0.467, 0.994, -0.04837, -0.09839, 0.994, -0.04837, -0.09839, 0.994, -0.04837, -0.09839, 0.994, -0.04837, -0.09839, 0.8602, 0.4998, -0.1016, 0.8602, 0.4998, -0.1016, 0.8602, 0.4998, -0.1016, 0.8602, 0.4998, -0.1016, 0.8384, 0.2669, -0.4752, 0.8384, 0.2669, -0.4752, 0.8384, 0.2669, -0.4752, 0.8384, 0.2669, -0.4752, 0.9857, -0.167, -0.02487, 0.9857, -0.167, -0.02487, 0.9857, -0.167, -0.02487, 0.9857, -0.167, -0.02487, 0.8168, -0.5765, -0.02202, 0.8168, -0.5765, -0.02202, 0.8168, -0.5765, -0.02202, 0.8168, -0.5765, -0.02202, 0.516, -0.8355, -0.1892, 0.516, -0.8355, -0.1892, 0.516, -0.8355, -0.1892, 0.9046, -0.3817, 0.1899, 0.9046, -0.3817, 0.1899, 0.9046, -0.3817, 0.1899, -0.06566, -0.9832, 0.1702, -0.06566, -0.9832, 0.1702, -0.06566, -0.9832, 0.1702, 0.4986, -0.8443, -0.1965, 0.4986, -0.8443, -0.1965, 0.4986, -0.8443, -0.1965, 0.3238, -0.9459, 0.02176, 0.3238, -0.9459, 0.02176, 0.3238, -0.9459, 0.02176, 0.3238, -0.9459, 0.02176, 0.6952, -0.7185, 0.02051, 0.6952, -0.7185, 0.02051, 0.6952, -0.7185, 0.02051, 0.6952, -0.7185, 0.02051, -0.6363, -0.7486, -0.1862, -0.6363, -0.7486, -0.1862, -0.6363, -0.7486, -0.1862, -0.6363, -0.7486, -0.1862, -0.6363, -0.7486, -0.1862, -0.6363, -0.7486, -0.1862, 0.4697, -0.7621, 0.4456, 0.4697, -0.7621, 0.4456, 0.4697, -0.7621, 0.4456, 0.4697, -0.7621, 0.4456, 0.4697, -0.7621, 0.4456, 0.4697, -0.7621, 0.4456, 0.4697, -0.7621, 0.4456, 0.4697, -0.7621, 0.4456, 0.4697, -0.7621, 0.4456, 0.4697, -0.7621, 0.4456, 0.7709, -0.6302, 0.09217, 0.7709, -0.6302, 0.09217, 0.7709, -0.6302, 0.09217, 0.7709, -0.6302, 0.09217, 0.7886, -0.4064, 0.4614, 0.7886, -0.4064, 0.4614, 0.7886, -0.4064, 0.4614, 0.7886, -0.4064, 0.4614, 0.2093, -0.9734, 0.09329, 0.2093, -0.9734, 0.09329, 0.2093, -0.9734, 0.09329, 0.2093, -0.9734, 0.09329, 0.07341, -0.9156, 0.3953, -0.05551, -0.8525, 0.5198, -0.01169, -0.8775, 0.4794, 0.1466, -0.937, 0.317, -0.3603, -0.9282, 0.09341, -0.3603, -0.9282, 0.09341, -0.3603, -0.9282, 0.09341, -0.3603, -0.9282, 0.09341, -0.1342, -0.8755, 0.4643, -0.1342, -0.8755, 0.4643, -0.1342, -0.8755, 0.4643, -0.1342, -0.8755, 0.4643, -0.08861, -0.901, -0.4246, -0.08861, -0.901, -0.4246, -0.08861, -0.901, -0.4246, -0.08861, -0.901, -0.4246, -0.08861, -0.901, -0.4246, -0.08861, -0.901, -0.4246, -0.08861, -0.901, -0.4246, -0.08861, -0.901, -0.4246, -0.08861, -0.901, -0.4246, -0.08861, -0.901, -0.4246, -0.8443, -0.268, 0.4641, -0.8443, -0.268, 0.4641, -0.8443, -0.268, 0.4641, -0.8443, -0.268, 0.4641, -0.8625, -0.4975, 0.09261, -0.8625, -0.4975, 0.09261, -0.8625, -0.4975, 0.09261, -0.8625, -0.4975, 0.09261, -0.9931, 0.06667, 0.09605, -0.9931, 0.06667, 0.09605, -0.9931, 0.06667, 0.09605, -0.9931, 0.06667, 0.09605, -0.8756, -0.1309, 0.465, -0.8756, -0.1309, 0.465, -0.8756, -0.1309, 0.465, -0.8756, -0.1309, 0.465, -0.9559, -0.224, 0.19, -0.9559, -0.224, 0.19, -0.9559, -0.224, 0.19, -0.5966, -0.1274, 0.7924, -0.5966, -0.1274, 0.7924, -0.5966, -0.1274, 0.7924, 0.06912, 0.8926, 0.4455, 0.06912, 0.8926, 0.4455, 0.06912, 0.8926, 0.4455, 0.06912, 0.8926, 0.4455, 0.06912, 0.8926, 0.4455, 0.06912, 0.8926, 0.4455, 0.06912, 0.8926, 0.4455, 0.06912, 0.8926, 0.4455, 0.06912, 0.8926, 0.4455, 0.06912, 0.8926, 0.4455, -0.519, 0.7172, 0.4651, -0.519, 0.7172, 0.4651, -0.519, 0.7172, 0.4651, -0.519, 0.7172, 0.4651, -0.7447, 0.6613, 0.0905, -0.7447, 0.6613, 0.0905, -0.7447, 0.6613, 0.0905, -0.7447, 0.6613, 0.0905, -0.7006, 0.7131, -0.0249, -0.7006, 0.7131, -0.0249, -0.7006, 0.7131, -0.0249, -0.7006, 0.7131, -0.0249, -0.3188, 0.9475, -0.02332, -0.3188, 0.9475, -0.02332, -0.3188, 0.9475, -0.02332, -0.3188, 0.9475, -0.02332, 0.397, 0.4638, 0.792, 0.397, 0.4638, 0.792, 0.397, 0.4638, 0.792, 0.397, 0.4638, 0.792, 0.397, 0.4638, 0.792, 0.397, 0.4638, 0.792, -0.2526, 0.963, 0.09386, -0.2526, 0.963, 0.09386, -0.2526, 0.963, 0.09386, -0.2526, 0.963, 0.09386, -0.4004, 0.7903, 0.4638, -0.4004, 0.7903, 0.4638, -0.4004, 0.7903, 0.4638, -0.4004, 0.7903, 0.4638, -0.512, 0.8372, 0.1922, -0.512, 0.8372, 0.1922, -0.512, 0.8372, 0.1922, 0.08004, 0.9791, -0.1871, 0.08004, 0.9791, -0.1871, 0.08004, 0.9791, -0.1871, -0.2087, 0.9735, -0.09377, -0.2087, 0.9735, -0.09377, -0.2087, 0.9735, -0.09377, -0.2087, 0.9735, -0.09377, 0.002879, 0.8856, -0.4645, 0.002879, 0.8856, -0.4645, 0.002879, 0.8856, -0.4645, 0.002879, 0.8856, -0.4645, 0.06115, 0.9816, -0.1808, 0.06115, 0.9816, -0.1808, 0.06115, 0.9816, -0.1808, 0.1306, 0.8767, -0.463, 0.1306, 0.8767, -0.463, 0.1306, 0.8767, -0.463, 0.1306, 0.8767, -0.463, 0.3535, 0.9312, -0.08878, 0.3535, 0.9312, -0.08878, 0.3535, 0.9312, -0.08878, 0.3535, 0.9312, -0.08878, 0.05227, 0.6043, -0.795, 0.05209, 0.6045, -0.7949, 0.05196, 0.6042, -0.7951, 0.05196, 0.6042, -0.7951, 0.05196, 0.6042, -0.7951, 0.05196, 0.6042, -0.7951, 0.2905, 0.9566, 0.02348, 0.2905, 0.9566, 0.02348, 0.2905, 0.9566, 0.02348, 0.2905, 0.9566, 0.02348, -0.1454, 0.989, 0.02737, -0.1454, 0.989, 0.02737, -0.1454, 0.989, 0.02737, -0.1454, 0.989, 0.02737, 0.8709, 0.2061, 0.4462, 0.8709, 0.2051, 0.4466, 0.8709, 0.2061, 0.4462, 0.8709, 0.2061, 0.4462, 0.8709, 0.2061, 0.4462, 0.8709, 0.2061, 0.4462, 0.8709, 0.2061, 0.4462, 0.8709, 0.2061, 0.4462, 0.8709, 0.2061, 0.4462, 0.8709, 0.2061, 0.4462, -0.5069, 0.8411, 0.1887, -0.5069, 0.8411, 0.1887, -0.5069, 0.8411, 0.1887, -0.3112, 0.5229, 0.7936, -0.3112, 0.5229, 0.7936, -0.3112, 0.5229, 0.7936, -0.3635, 0.7278, 0.5816, -0.3635, 0.7278, 0.5816, -0.3635, 0.7278, 0.5816, -0.3635, 0.7278, 0.5816, -0.01983, 0.585, 0.8108, -0.01983, 0.585, 0.8108, -0.01983, 0.585, 0.8108, -0.01983, 0.585, 0.8108, -0.5161, 0.2758, 0.8109, -0.5161, 0.2758, 0.8109, -0.5161, 0.2758, 0.8109, -0.5161, 0.2758, 0.8109, -0.4831, 0.655, 0.5809, -0.4831, 0.655, 0.5809, -0.4831, 0.655, 0.5809, -0.4831, 0.655, 0.5809, -0.5132, 0.8376, 0.1869, -0.5132, 0.8376, 0.1869, -0.5132, 0.8376, 0.1869, -0.5132, 0.8376, 0.1869, -0.5132, 0.8376, 0.1869, -0.5132, 0.8376, 0.1869, -0.02892, 0.4704, 0.882, -0.02892, 0.4704, 0.882, -0.02892, 0.4704, 0.882, -0.02892, 0.4704, 0.882, -0.4012, 0.2386, 0.8844, -0.4012, 0.2386, 0.8844, -0.4012, 0.2386, 0.8844, -0.4012, 0.2386, 0.8844, -0.5789, -0.6817, 0.4475, -0.5789, -0.6817, 0.4475, -0.5789, -0.6817, 0.4475, -0.5789, -0.6817, 0.4475, -0.5789, -0.6817, 0.4475, -0.5789, -0.6817, 0.4475, -0.5789, -0.6817, 0.4475, -0.5789, -0.6817, 0.4475, -0.5789, -0.6817, 0.4475, -0.5789, -0.6817, 0.4475, -0.4558, 0.112, 0.883, -0.4558, 0.112, 0.883, -0.4558, 0.112, 0.883, -0.4558, 0.112, 0.883, -0.3531, -0.3129, 0.8817, -0.3531, -0.3129, 0.8817, -0.3531, -0.3129, 0.8817, -0.3531, -0.3129, 0.8817, -0.8058, -0.1215, 0.5795, -0.8058, -0.1215, 0.5795, -0.8058, -0.1215, 0.5795, -0.8058, -0.1215, 0.5795, -0.5729, 0.1569, 0.8045, -0.5729, 0.1569, 0.8045, -0.5729, 0.1569, 0.8045, -0.5729, 0.1569, 0.8045, -0.3191, 0.5179, 0.7937, -0.3191, 0.5179, 0.7937, -0.3191, 0.5179, 0.7937, -0.5937, -0.1423, 0.792, -0.5937, -0.1423, 0.792, -0.5937, -0.1423, 0.792, -0.3142, 0.5137, 0.7984, -0.3142, 0.5137, 0.7984, -0.3142, 0.5137, 0.7984, -0.3142, 0.5137, 0.7984, -0.3142, 0.5137, 0.7984, -0.3142, 0.5137, 0.7984, -0.4293, -0.3923, 0.8135, -0.4293, -0.3923, 0.8135, -0.4293, -0.3923, 0.8135, -0.4293, -0.3923, 0.8135, -0.7712, -0.2562, 0.5828, -0.7712, -0.2562, 0.5828, -0.7712, -0.2562, 0.5828, -0.7712, -0.2562, 0.5828, -0.5852, -0.1418, 0.7984, -0.5852, -0.1418, 0.7984, -0.5852, -0.1418, 0.7984, -0.08004, -0.9792, 0.1863, -0.08004, -0.9792, 0.1863, -0.08004, -0.9792, 0.1863, 0.07697, 0.9802, -0.1827, 0.07697, 0.9802, -0.1827, 0.07697, 0.9802, -0.1827, -0.3154, 0.5181, 0.795, -0.3154, 0.5181, 0.795, -0.3154, 0.5181, 0.795, -0.1294, -0.8019, 0.5832, -0.1294, -0.8019, 0.5832, -0.1294, -0.8019, 0.5832, -0.1294, -0.8019, 0.5832, -0.3219, -0.4881, 0.8113, -0.3219, -0.4881, 0.8113, -0.3219, -0.4881, 0.8113, -0.3219, -0.4881, 0.8113, -0.0479, -0.6057, 0.7943, -0.0479, -0.6057, 0.7943, -0.0479, -0.6057, 0.7943, 0.2446, -0.5327, 0.8102, 0.2446, -0.5327, 0.8102, 0.2446, -0.5327, 0.8102, 0.2446, -0.5327, 0.8102, 0.006699, -0.8128, 0.5826, 0.006699, -0.8128, 0.5826, 0.006699, -0.8128, 0.5826, 0.006699, -0.8128, 0.5826, -0.5662, 0.2367, -0.7895, -0.5662, 0.2367, -0.7895, -0.5662, 0.2367, -0.7895, -0.5662, 0.2367, -0.7895, -0.5662, 0.2367, -0.7895, -0.5662, 0.2367, -0.7895, -0.245, -0.4011, 0.8827, -0.245, -0.4011, 0.8827, -0.245, -0.4011, 0.8827, -0.245, -0.4011, 0.8827, 0.1874, -0.4298, 0.8833, 0.1874, -0.4298, 0.8833, 0.1874, -0.4298, 0.8833, 0.1874, -0.4298, 0.8833, -0.04555, -0.601, 0.7979, -0.04555, -0.601, 0.7979, -0.04555, -0.601, 0.7979, -0.04674, -0.6006, 0.7982, -0.04674, -0.6006, 0.7982, -0.04674, -0.6006, 0.7982, 0.5755, 0.1456, -0.8047, 0.5755, 0.1456, -0.8047, 0.5755, 0.1456, -0.8047, 0.5755, 0.1456, -0.8047, 0.5755, 0.1456, -0.8047, 0.5755, 0.1456, -0.8047, 0.9996, 0.02247, 0.01843, 0.9996, 0.02247, 0.01843, 0.9996, 0.02247, 0.01843, 0.9996, 0.02247, 0.01843, 0.8992, 0.437, 0.02165, 0.8992, 0.437, 0.02165, 0.8992, 0.437, 0.02165, 0.8992, 0.437, 0.02165, 0.9551, 0.232, -0.1845, 0.9551, 0.232, -0.1845, 0.9551, 0.232, -0.1845, 0.9074, -0.3749, 0.1902, 0.9074, -0.3749, 0.1902, 0.9074, -0.3749, 0.1902, 0.6333, 0.7521, 0.1823, 0.6333, 0.7521, 0.1823, 0.6333, 0.7521, 0.1823, 0.9578, 0.2197, -0.1851, 0.9578, 0.2197, -0.1851, 0.9578, 0.2197, -0.1851, 0.6337, 0.7507, 0.187, 0.6337, 0.7507, 0.187, 0.6337, 0.7507, 0.187, 0.8008, 0.5985, -0.02257, 0.8008, 0.5985, -0.02257, 0.8008, 0.5985, -0.02257, 0.8008, 0.5985, -0.02257, 0.4683, 0.8831, -0.02768, 0.4683, 0.8831, -0.02768, 0.4683, 0.8831, -0.02768, 0.4683, 0.8831, -0.02768, 0.5208, 0.7175, 0.4625, 0.5208, 0.7175, 0.4625, 0.5208, 0.7175, 0.4625, 0.5208, 0.7175, 0.4625, 0.3986, 0.9122, 0.09519, 0.3986, 0.9122, 0.09519, 0.3986, 0.9122, 0.09519, 0.3986, 0.9122, 0.09519, 0.07183, 0.9794, -0.1885, 0.07199, 0.9795, -0.1882, 0.07199, 0.9795, -0.1882, 0.07199, 0.9795, -0.1882, 0.07199, 0.9795, -0.1882, 0.07182, 0.9794, -0.1885, 0.8394, 0.5372, 0.08238, 0.8394, 0.5372, 0.08238, 0.8394, 0.5372, 0.08238, 0.8394, 0.5372, 0.08238, 0.6172, 0.6265, 0.476, 0.6172, 0.6265, 0.476, 0.6172, 0.6265, 0.476, 0.6172, 0.6265, 0.476, 0.0026, -0.001204, 1.0, 0.0026, -0.001204, 1.0, 0.0026, -0.001204, 1.0, 0.0026, -0.001204, 1.0, 0.0026, -0.001204, 1.0, 0.0026, -0.001204, 1.0, 0.0026, -0.001204, 1.0, 0.0026, -0.001204, 1.0, 0.0026, -0.001204, 1.0, 0.0026, -0.001204, 1.0, 0.6287, 0.755, 0.1862, 0.6287, 0.755, 0.1862, 0.6287, 0.755, 0.1862, 0.3194, -0.5151, -0.7954, 0.3194, -0.5151, -0.7954, 0.3194, -0.5151, -0.7954, 0.3194, -0.5151, -0.7954, 0.3194, -0.5151, -0.7954, 0.3194, -0.5151, -0.7954, 0.8443, -0.2737, 0.4607, 0.8443, -0.2737, 0.4607, 0.8443, -0.2737, 0.4607, 0.8443, -0.2737, 0.4607, 0.9906, -0.09961, 0.09371, 0.9906, -0.09961, 0.09371, 0.9906, -0.09961, 0.09371, 0.9906, -0.09961, 0.09371, 0.9073, -0.3757, 0.1887, 0.9073, -0.3757, 0.1887, 0.9073, -0.3757, 0.1887, 0.1171, 0.5758, 0.8091, 0.1171, 0.5758, 0.8091, 0.1171, 0.5758, 0.8091, 0.1171, 0.5758, 0.8091, 0.4806, 0.6629, 0.5741, 0.4806, 0.6629, 0.5741, 0.4806, 0.6629, 0.5741, 0.4806, 0.6629, 0.5741, 0.5736, 0.5763, 0.5821, 0.5736, 0.5763, 0.5821, 0.5736, 0.5763, 0.5821, 0.5736, 0.5763, 0.5821, 0.5466, 0.2071, 0.8114, 0.5466, 0.2071, 0.8114, 0.5466, 0.2071, 0.8114, 0.5466, 0.2071, 0.8114, 0.3891, 0.4701, 0.7922, 0.3891, 0.4701, 0.7922, 0.3891, 0.4701, 0.7922, 0.6312, 0.7516, 0.1917, 0.6312, 0.7516, 0.1917, 0.6312, 0.7516, 0.1917, 0.6312, 0.7516, 0.1917, 0.6312, 0.7516, 0.1917, 0.6312, 0.7516, 0.1917, 0.4393, 0.1723, 0.8817, 0.4393, 0.1723, 0.8817, 0.4393, 0.1723, 0.8817, 0.4393, 0.1723, 0.8817, 0.09761, 0.4584, 0.8834, 0.09761, 0.4584, 0.8834, 0.09761, 0.4584, 0.8834, 0.09761, 0.4584, 0.8834, 0.3973, 0.4565, 0.7961, 0.3973, 0.4565, 0.7961, 0.3973, 0.4565, 0.7961, 0.3891, 0.4643, 0.7957, 0.3891, 0.4643, 0.7957, 0.3891, 0.4643, 0.7957, 0.5869, 0.06386, 0.8071, 0.5869, 0.06386, 0.8071, 0.5869, 0.06386, 0.8071, 0.5869, 0.06386, 0.8071, 0.777, -0.2453, 0.5797, 0.777, -0.2453, 0.5797, 0.777, -0.2453, 0.5797, 0.777, -0.2453, 0.5797, 0.302, -0.3575, 0.8837, 0.302, -0.3575, 0.8837, 0.302, -0.3575, 0.8837, 0.302, -0.3575, 0.8837, 0.466, 0.03757, 0.884, 0.466, 0.03757, 0.884, 0.466, 0.03757, 0.884, 0.466, 0.03757, 0.884, 0.5589, -0.2292, 0.7969, 0.5589, -0.2292, 0.7969, 0.5589, -0.2292, 0.7969, 0.9114, -0.3686, 0.1828, 0.9114, -0.3686, 0.1828, 0.9114, -0.3686, 0.1828, 0.9114, -0.3686, 0.1828, 0.9114, -0.3686, 0.1828, 0.9114, -0.3686, 0.1828, 0.7227, -0.3737, 0.5815, 0.7227, -0.3737, 0.5815, 0.7227, -0.3737, 0.5815, 0.7227, -0.3737, 0.5815, 0.3639, -0.4633, 0.808, 0.3639, -0.4633, 0.808, 0.3639, -0.4633, 0.808, 0.3639, -0.4633, 0.808, 0.5563, -0.2306, 0.7983, 0.5563, -0.2306, 0.7983, 0.5563, -0.2306, 0.7983, 0.5652, -0.2328, 0.7914, 0.5652, -0.2328, 0.7914, 0.5652, -0.2328, 0.7914, -0.8294, 0.3353, 0.4468, -0.8294, 0.3353, 0.4468, -0.8294, 0.3353, 0.4468, -0.8294, 0.3353, 0.4468, -0.8294, 0.3353, 0.4468, -0.8294, 0.3353, 0.4468, -0.8294, 0.3353, 0.4468, -0.8294, 0.3353, 0.4468, -0.8294, 0.3353, 0.4468, -0.8293, 0.3356, 0.4467])] * 3)])

# ---- objects
ob_light = bpy.data.objects.new('Light', light_light)
ob_camera = bpy.data.objects.new('Camera', cam_camera)
ob_rhombicosahedron = bpy.data.objects.new('Rhombicosahedron', me_rhombicosahedron)

# ---- transforms, parenting, visibility, modifiers, constraints
ob_light.location = (4.076, 1.005, 5.904)
ob_light.rotation_euler = (0.6503, 0.05522, 1.866)
ob_light.lock_rotations_4d = False
ob_light.empty_display_type = 'ARROWS'
ob_light.color = (0.0, 0.0, 0.0, 0.0)
ob_light.lineart.crease_threshold = 0.0
ob_camera.location = (7.359, -6.926, 4.958)
ob_camera.rotation_euler = (1.109, 0.0, 0.8149)
ob_camera.lock_rotations_4d = False
ob_camera.empty_display_type = 'ARROWS'
ob_camera.color = (0.0, 0.0, 0.0, 0.0)
ob_camera.display_type = 'WIRE'
ob_camera.lineart.crease_threshold = 0.0
ob_rhombicosahedron.location = (0.0, 0.0, 0.0)
ob_rhombicosahedron.lineart.crease_threshold = 0.0

# ---- collection membership
col_collection.objects.link(ob_light)
col_collection.objects.link(ob_camera)
col_collection.objects.link(ob_rhombicosahedron)

# ---- scene / render settings (as saved in the file)
scene.camera = ob_camera
scene.frame_start = 1; scene.frame_end = 250; scene.frame_set(1)
scene.render.engine = 'BLENDER_EEVEE_NEXT'
scene.cycles.use_denoising = False
scene.cycles.samples = 128
scene.cycles.sampling_pattern = 'TABULATED_SOBOL'
scene.cycles.use_adaptive_sampling = False
scene.cycles.use_light_tree = False
scene.view_settings.view_transform = 'Filmic'
bpy.context.view_layer.update()
